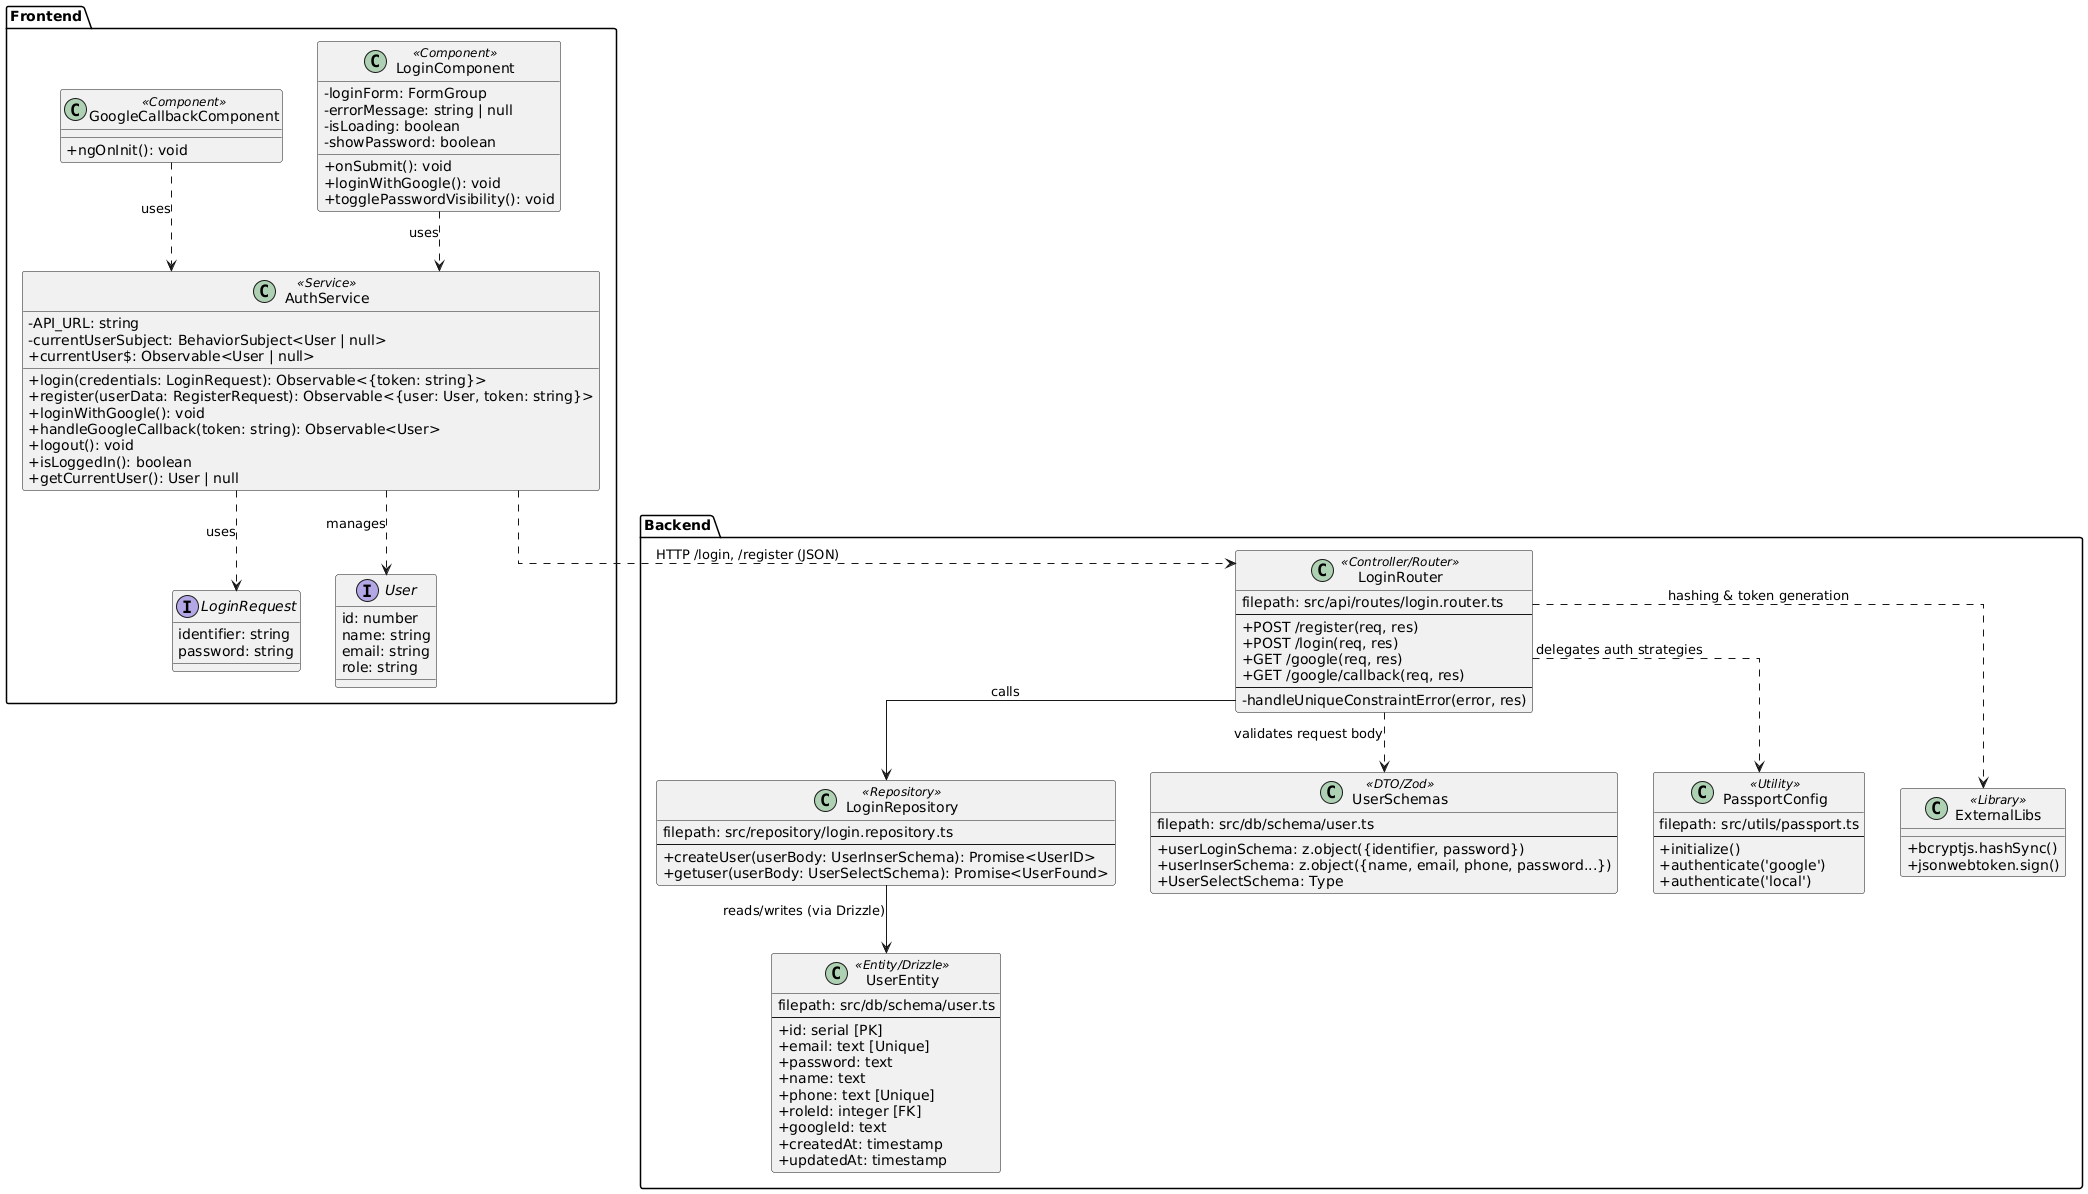

The diagram above was rendered by PlantUML. Its source (embedded in the PNG):
@startuml
skinparam classAttributeIconSize 0
skinparam linetype ortho
allow_mixing

package "Frontend" {
    class "LoginComponent" <<Component>> {
        - loginForm: FormGroup
        - errorMessage: string | null
        - isLoading: boolean
        - showPassword: boolean
        + onSubmit(): void
        + loginWithGoogle(): void
        + togglePasswordVisibility(): void
    }

    class "GoogleCallbackComponent" <<Component>> {
        + ngOnInit(): void
    }

    class "AuthService" <<Service>> {
        - API_URL: string
        - currentUserSubject: BehaviorSubject<User | null>
        + currentUser$: Observable<User | null>
        + login(credentials: LoginRequest): Observable<{token: string}>
        + register(userData: RegisterRequest): Observable<{user: User, token: string}>
        + loginWithGoogle(): void
        + handleGoogleCallback(token: string): Observable<User>
        + logout(): void
        + isLoggedIn(): boolean
        + getCurrentUser(): User | null
    }

    interface "LoginRequest" {
        identifier: string
        password: string
    }

    interface "User" {
        id: number
        name: string
        email: string
        role: string
    }

    LoginComponent ..> AuthService : uses
    GoogleCallbackComponent ..> AuthService : uses
    AuthService ..> LoginRequest : uses
    AuthService ..> User : manages
}

package "Backend" {
    
    class "LoginRouter" <<Controller/Router>> {
        filepath: src/api/routes/login.router.ts
        --
        + POST /register(req, res)
        + POST /login(req, res)
        + GET /google(req, res)
        + GET /google/callback(req, res)
        --
        - handleUniqueConstraintError(error, res)
    }

    class "LoginRepository" <<Repository>> {
        filepath: src/repository/login.repository.ts
        --
        + createUser(userBody: UserInserSchema): Promise<UserID>
        + getuser(userBody: UserSelectSchema): Promise<UserFound>
    }

    class "UserEntity" <<Entity/Drizzle>> {
        filepath: src/db/schema/user.ts
        --
        + id: serial [PK]
        + email: text [Unique]
        + password: text
        + name: text
        + phone: text [Unique]
        + roleId: integer [FK]
        + googleId: text
        + createdAt: timestamp
        + updatedAt: timestamp
    }

    class "UserSchemas" <<DTO/Zod>> {
        filepath: src/db/schema/user.ts
        --
        + userLoginSchema: z.object({identifier, password})
        + userInserSchema: z.object({name, email, phone, password...})
        + UserSelectSchema: Type
    }

    class "PassportConfig" <<Utility>> {
        filepath: src/utils/passport.ts
        --
        + initialize()
        + authenticate('google')
        + authenticate('local')
    }

    class "ExternalLibs" <<Library>> {
        + bcryptjs.hashSync()
        + jsonwebtoken.sign()
    }

    ' Backend Relationships
    LoginRouter --> LoginRepository : calls
    LoginRouter ..> UserSchemas : validates request body
    LoginRouter ..> PassportConfig : delegates auth strategies
    LoginRouter ..> ExternalLibs : hashing & token generation
    
    LoginRepository --> UserEntity : reads/writes (via Drizzle)
}

' Cross-Boundary Communication
AuthService ..> LoginRouter : HTTP /login, /register (JSON)
@enduml